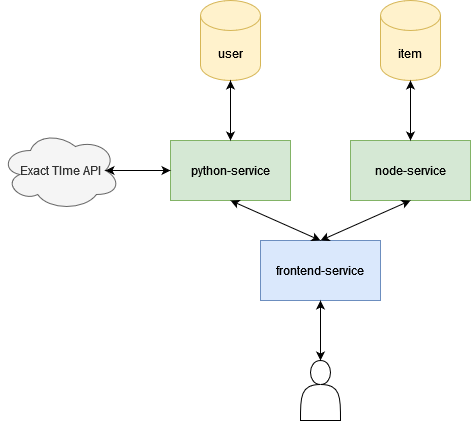

The diagram above was exported from draw.io. Its source (the exported page's mxGraphModel, read from the mxfile embedded in the PNG):
<mxGraphModel dx="1421" dy="792" grid="1" gridSize="10" guides="1" tooltips="1" connect="1" arrows="1" fold="1" page="1" pageScale="1" pageWidth="3300" pageHeight="4681" math="0" shadow="0">
  <root>
    <mxCell id="0" />
    <mxCell id="1" parent="0" />
    <mxCell id="nQgHwUQW_hWJNbzvbGdK-1" value="&lt;div&gt;frontend-service&lt;/div&gt;" style="rounded=0;whiteSpace=wrap;html=1;fillColor=#dae8fc;strokeColor=#6c8ebf;" vertex="1" parent="1">
      <mxGeometry x="660" y="370" width="120" height="60" as="geometry" />
    </mxCell>
    <mxCell id="nQgHwUQW_hWJNbzvbGdK-2" value="&lt;div&gt;python-service&lt;/div&gt;" style="rounded=0;whiteSpace=wrap;html=1;fillColor=#d5e8d4;strokeColor=#82b366;" vertex="1" parent="1">
      <mxGeometry x="570" y="270" width="120" height="60" as="geometry" />
    </mxCell>
    <mxCell id="nQgHwUQW_hWJNbzvbGdK-3" value="&lt;div&gt;node-service&lt;/div&gt;" style="rounded=0;whiteSpace=wrap;html=1;fillColor=#d5e8d4;strokeColor=#82b366;" vertex="1" parent="1">
      <mxGeometry x="750" y="270" width="120" height="60" as="geometry" />
    </mxCell>
    <mxCell id="nQgHwUQW_hWJNbzvbGdK-4" value="item" style="shape=cylinder3;whiteSpace=wrap;html=1;boundedLbl=1;backgroundOutline=1;size=15;fillColor=#fff2cc;strokeColor=#d6b656;" vertex="1" parent="1">
      <mxGeometry x="780" y="130" width="60" height="80" as="geometry" />
    </mxCell>
    <mxCell id="nQgHwUQW_hWJNbzvbGdK-5" value="user" style="shape=cylinder3;whiteSpace=wrap;html=1;boundedLbl=1;backgroundOutline=1;size=15;fillColor=#fff2cc;strokeColor=#d6b656;" vertex="1" parent="1">
      <mxGeometry x="600" y="130" width="60" height="80" as="geometry" />
    </mxCell>
    <mxCell id="nQgHwUQW_hWJNbzvbGdK-6" value="Exact TIme API" style="ellipse;shape=cloud;whiteSpace=wrap;html=1;fillColor=#f5f5f5;fontColor=#333333;strokeColor=#666666;" vertex="1" parent="1">
      <mxGeometry x="400" y="260" width="120" height="80" as="geometry" />
    </mxCell>
    <mxCell id="nQgHwUQW_hWJNbzvbGdK-7" value="" style="shape=actor;whiteSpace=wrap;html=1;" vertex="1" parent="1">
      <mxGeometry x="700" y="490" width="40" height="60" as="geometry" />
    </mxCell>
    <mxCell id="nQgHwUQW_hWJNbzvbGdK-8" value="" style="endArrow=classic;startArrow=classic;html=1;rounded=0;exitX=0.5;exitY=1;exitDx=0;exitDy=0;entryX=0.5;entryY=0;entryDx=0;entryDy=0;" edge="1" parent="1" source="nQgHwUQW_hWJNbzvbGdK-2" target="nQgHwUQW_hWJNbzvbGdK-1">
      <mxGeometry width="50" height="50" relative="1" as="geometry">
        <mxPoint x="690" y="430" as="sourcePoint" />
        <mxPoint x="740" y="380" as="targetPoint" />
      </mxGeometry>
    </mxCell>
    <mxCell id="nQgHwUQW_hWJNbzvbGdK-9" value="" style="endArrow=classic;startArrow=classic;html=1;rounded=0;exitX=0.5;exitY=1;exitDx=0;exitDy=0;entryX=0.5;entryY=0;entryDx=0;entryDy=0;" edge="1" parent="1" source="nQgHwUQW_hWJNbzvbGdK-3" target="nQgHwUQW_hWJNbzvbGdK-1">
      <mxGeometry width="50" height="50" relative="1" as="geometry">
        <mxPoint x="640" y="340" as="sourcePoint" />
        <mxPoint x="730" y="380" as="targetPoint" />
      </mxGeometry>
    </mxCell>
    <mxCell id="nQgHwUQW_hWJNbzvbGdK-10" value="" style="endArrow=classic;startArrow=classic;html=1;rounded=0;exitX=0.875;exitY=0.5;exitDx=0;exitDy=0;exitPerimeter=0;entryX=0;entryY=0.5;entryDx=0;entryDy=0;" edge="1" parent="1" source="nQgHwUQW_hWJNbzvbGdK-6" target="nQgHwUQW_hWJNbzvbGdK-2">
      <mxGeometry width="50" height="50" relative="1" as="geometry">
        <mxPoint x="690" y="430" as="sourcePoint" />
        <mxPoint x="740" y="380" as="targetPoint" />
      </mxGeometry>
    </mxCell>
    <mxCell id="nQgHwUQW_hWJNbzvbGdK-11" value="" style="endArrow=classic;startArrow=classic;html=1;rounded=0;exitX=0.5;exitY=1;exitDx=0;exitDy=0;exitPerimeter=0;entryX=0.5;entryY=0;entryDx=0;entryDy=0;" edge="1" parent="1" source="nQgHwUQW_hWJNbzvbGdK-5" target="nQgHwUQW_hWJNbzvbGdK-2">
      <mxGeometry width="50" height="50" relative="1" as="geometry">
        <mxPoint x="515" y="310" as="sourcePoint" />
        <mxPoint x="580" y="310" as="targetPoint" />
      </mxGeometry>
    </mxCell>
    <mxCell id="nQgHwUQW_hWJNbzvbGdK-12" value="" style="endArrow=classic;startArrow=classic;html=1;rounded=0;exitX=0.5;exitY=1;exitDx=0;exitDy=0;exitPerimeter=0;entryX=0.5;entryY=0;entryDx=0;entryDy=0;" edge="1" parent="1" source="nQgHwUQW_hWJNbzvbGdK-4" target="nQgHwUQW_hWJNbzvbGdK-3">
      <mxGeometry width="50" height="50" relative="1" as="geometry">
        <mxPoint x="525" y="320" as="sourcePoint" />
        <mxPoint x="590" y="320" as="targetPoint" />
      </mxGeometry>
    </mxCell>
    <mxCell id="nQgHwUQW_hWJNbzvbGdK-13" value="" style="endArrow=classic;startArrow=classic;html=1;rounded=0;exitX=0.5;exitY=1;exitDx=0;exitDy=0;entryX=0.5;entryY=0;entryDx=0;entryDy=0;" edge="1" parent="1" source="nQgHwUQW_hWJNbzvbGdK-1" target="nQgHwUQW_hWJNbzvbGdK-7">
      <mxGeometry width="50" height="50" relative="1" as="geometry">
        <mxPoint x="690" y="430" as="sourcePoint" />
        <mxPoint x="740" y="380" as="targetPoint" />
      </mxGeometry>
    </mxCell>
  </root>
</mxGraphModel>